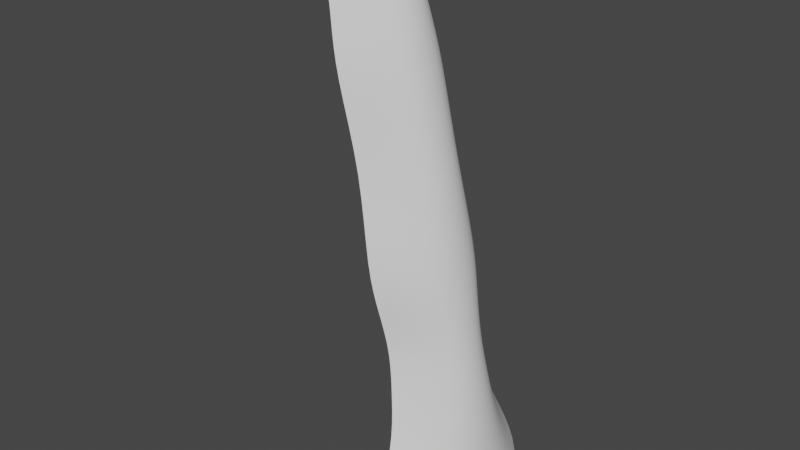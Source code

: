 # Source: WaterFall.blend  (saved by Blender 3.0.42; exported with 4.5.12 LTS)
import bpy
from mathutils import Matrix  # noqa: F401  (used for matrix-valued properties, if any)

bpy.ops.wm.read_factory_settings(use_empty=True)
scene = bpy.context.scene
scene.name = 'Scene'

# ---- collections
col_collection = bpy.data.collections.new('Collection'); scene.collection.children.link(col_collection)

# ---- world
world_world = bpy.data.worlds.new('World'); scene.world = world_world
world_world.use_nodes = True; world_world.node_tree.nodes.clear()
_N = world_world.node_tree.nodes; _L = world_world.node_tree.links
n0 = _N.new('ShaderNodeOutputWorld'); n0.name = 'World Output'; n0.location = (300, 300)
n1 = _N.new('ShaderNodeBackground'); n1.name = 'Background'; n1.location = (10, 300)
n1.inputs[0].default_value = (0.05088, 0.05088, 0.05088, 1.0)
_L.new(n1.outputs[0], n0.inputs[0])
n0.is_active_output = True
world_world.color = (0.05088, 0.05088, 0.05088)
world_world.use_sun_shadow = False
world_world.sun_shadow_jitter_overblur = 0.0

# ---- meshes
me_plane = bpy.data.meshes.new('Plane')
me_plane.from_pydata([(-1.517, 4.182, 0.824), (0.3241, -5.092, 2.079), (-1.517, 4.182, -0.824), (0.3241, -5.092, -2.079), (-0.6932, 4.182, -0.412), (-0.5352, 4.182, -1.828e-07), (-0.6932, 4.182, 0.412), (1.148, -5.092, 1.039), (1.306, -5.092, 2.226e-07), (1.148, -5.092, -1.039), (-1.106, 2.636, 1.113), (-0.7374, 1.091, 1.0), (-0.4125, -0.4549, 1.252), (-0.1525, -2.0, 1.0), (0.1291, -3.546, 1.276), (0.1291, -3.546, -1.276), (-0.1525, -2.0, -1.0), (-0.4125, -0.4549, -1.252), (-0.7374, 1.091, -1.0), (-1.106, 2.636, -1.113), (0.9532, -3.546, 0.6378), (0.6715, -2.0, 0.5), (0.4116, -0.4549, 0.626), (0.08665, 1.091, 0.5), (-0.2816, 2.636, 0.5565), (1.111, -3.546, 1.55e-07), (0.8295, -2.0, 8.744e-08), (0.5696, -0.4549, 1.989e-08), (0.2446, 1.091, -4.767e-08), (-0.1237, 2.636, -1.152e-07), (0.9532, -3.546, -0.6378), (0.6715, -2.0, -0.5), (0.4116, -0.4549, -0.626), (0.08665, 1.091, -0.5), (-0.2816, 2.636, -0.5565), (-2.313, 4.636, 0.824), (-2.313, 4.636, -0.824), (-1.489, 4.636, -0.412), (-1.331, 4.636, -2.026e-07), (-1.489, 4.636, 0.412), (-2.88, 4.636, 0.824), (-2.88, 4.636, -0.824), (-2.056, 4.636, -0.412), (-1.898, 4.636, -2.026e-07), (-2.056, 4.636, 0.412), (-1.311, 3.409, -0.9685), (-0.4874, 3.409, 0.4843), (-0.3295, 3.409, -1.49e-07), (-0.4874, 3.409, -0.4843), (-1.311, 3.409, 0.9685), (-0.2825, -1.228, 1.126), (-0.2825, -1.228, -1.126), (0.5416, -1.228, 0.563), (0.6995, -1.228, 5.366e-08), (0.5416, -1.228, -0.563), (-0.0117, -2.773, 1.138), (-0.0117, -2.773, -1.138), (0.8124, -2.773, 0.5689), (0.9703, -2.773, 1.212e-07), (0.8124, -2.773, -0.5689)], [], [(30, 9, 3, 15), (14, 1, 7, 20), (20, 7, 8, 25), (25, 8, 9, 30), (47, 29, 34, 48), (29, 28, 33, 34), (28, 27, 32, 33), (53, 26, 31, 54), (58, 25, 30, 59), (46, 24, 29, 47), (24, 23, 28, 29), (23, 22, 27, 28), (52, 21, 26, 53), (57, 20, 25, 58), (49, 10, 24, 46), (10, 11, 23, 24), (11, 12, 22, 23), (50, 13, 21, 52), (55, 14, 20, 57), (48, 34, 19, 45), (34, 33, 18, 19), (33, 32, 17, 18), (54, 31, 16, 51), (59, 30, 15, 56), (0, 6, 39, 35), (5, 4, 37, 38), (6, 5, 38, 39), (4, 2, 36, 37), (38, 37, 42, 43), (35, 39, 44, 40), (39, 38, 43, 44), (37, 36, 41, 42), (4, 48, 45, 2), (0, 49, 46, 6), (6, 46, 47, 5), (5, 47, 48, 4), (32, 54, 51, 17), (12, 50, 52, 22), (22, 52, 53, 27), (27, 53, 54, 32), (31, 59, 56, 16), (13, 55, 57, 21), (21, 57, 58, 26), (26, 58, 59, 31)])
me_plane.polygons.foreach_set('use_smooth', [True] * 44)
_uv = me_plane.uv_layers.new(name='UVMap')
_uv.uv.foreach_set('vector', [0.1492, 0.8096, 0.006842, 0.8096, 0.006842, 0.9976, 0.1492, 0.9976, 0.1492, 0.4034, 0.006842, 0.4034, 0.006842, 0.5914, 0.1492, 0.5914, 0.1492, 0.5914, 0.006842, 0.5914, 0.006842, 0.7005, 0.1492, 0.7005, 0.1492, 0.7005, 0.006842, 0.7005, 0.006842, 0.8096, 0.1492, 0.8096, 0.6305, 0.7005, 0.569, 0.7005, 0.569, 0.8096, 0.6305, 0.8096, 0.569, 0.7005, 0.4599, 0.7005, 0.4599, 0.8096, 0.569, 0.8096, 0.4599, 0.7005, 0.3519, 0.7005, 0.3519, 0.8096, 0.4599, 0.8096, 0.3023, 0.7005, 0.2526, 0.7005, 0.2526, 0.8096, 0.3023, 0.8096, 0.2009, 0.7005, 0.1492, 0.7005, 0.1492, 0.8096, 0.2009, 0.8096, 0.6305, 0.5914, 0.569, 0.5914, 0.569, 0.7005, 0.6305, 0.7005, 0.569, 0.5914, 0.4599, 0.5914, 0.4599, 0.7005, 0.569, 0.7005, 0.4599, 0.5914, 0.3519, 0.5914, 0.3519, 0.7005, 0.4599, 0.7005, 0.3023, 0.5914, 0.2526, 0.5914, 0.2526, 0.7005, 0.3023, 0.7005, 0.2009, 0.5914, 0.1492, 0.5914, 0.1492, 0.7005, 0.2009, 0.7005, 0.6305, 0.4034, 0.569, 0.4034, 0.569, 0.5914, 0.6305, 0.5914, 0.569, 0.4034, 0.4599, 0.4034, 0.4599, 0.5914, 0.569, 0.5914, 0.4599, 0.4034, 0.3519, 0.4034, 0.3519, 0.5914, 0.4599, 0.5914, 0.3023, 0.4034, 0.2526, 0.4034, 0.2526, 0.5914, 0.3023, 0.5914, 0.2009, 0.4034, 0.1492, 0.4034, 0.1492, 0.5914, 0.2009, 0.5914, 0.6305, 0.8096, 0.569, 0.8096, 0.569, 0.9976, 0.6305, 0.9976, 0.569, 0.8096, 0.4599, 0.8096, 0.4599, 0.9976, 0.569, 0.9976, 0.4599, 0.8096, 0.3519, 0.8096, 0.3519, 0.9976, 0.4599, 0.9976, 0.3023, 0.8096, 0.2526, 0.8096, 0.2526, 0.9976, 0.3023, 0.9976, 0.2009, 0.8096, 0.1492, 0.8096, 0.1492, 0.9976, 0.2009, 0.9976, 0.6919, 0.4034, 0.6919, 0.5914, 0.8658, 0.5914, 0.8658, 0.4034, 0.6919, 0.7005, 0.6919, 0.8096, 0.8658, 0.8096, 0.8658, 0.7005, 0.6919, 0.5914, 0.6919, 0.7005, 0.8658, 0.7005, 0.8658, 0.5914, 0.6919, 0.8096, 0.6919, 0.9976, 0.8658, 0.9976, 0.8658, 0.8096, 0.8658, 0.7005, 0.8658, 0.8096, 0.9888, 0.8096, 0.9888, 0.7005, 0.8658, 0.4034, 0.8658, 0.5914, 0.9888, 0.5914, 0.9888, 0.4034, 0.8658, 0.5914, 0.8658, 0.7005, 0.9888, 0.7005, 0.9888, 0.5914, 0.8658, 0.8096, 0.8658, 0.9976, 0.9888, 0.9976, 0.9888, 0.8096, 0.6919, 0.8096, 0.6305, 0.8096, 0.6305, 0.9976, 0.6919, 0.9976, 0.6919, 0.4034, 0.6305, 0.4034, 0.6305, 0.5914, 0.6919, 0.5914, 0.6919, 0.5914, 0.6305, 0.5914, 0.6305, 0.7005, 0.6919, 0.7005, 0.6919, 0.7005, 0.6305, 0.7005, 0.6305, 0.8096, 0.6919, 0.8096, 0.3519, 0.8096, 0.3023, 0.8096, 0.3023, 0.9976, 0.3519, 0.9976, 0.3519, 0.4034, 0.3023, 0.4034, 0.3023, 0.5914, 0.3519, 0.5914, 0.3519, 0.5914, 0.3023, 0.5914, 0.3023, 0.7005, 0.3519, 0.7005, 0.3519, 0.7005, 0.3023, 0.7005, 0.3023, 0.8096, 0.3519, 0.8096, 0.2526, 0.8096, 0.2009, 0.8096, 0.2009, 0.9976, 0.2526, 0.9976, 0.2526, 0.4034, 0.2009, 0.4034, 0.2009, 0.5914, 0.2526, 0.5914, 0.2526, 0.5914, 0.2009, 0.5914, 0.2009, 0.7005, 0.2526, 0.7005, 0.2526, 0.7005, 0.2009, 0.7005, 0.2009, 0.8096, 0.2526, 0.8096])
me_plane.use_remesh_fix_poles = True
me_plane.use_remesh_preserve_attributes = False
me_plane.update()

# ---- objects
ob_plane = bpy.data.objects.new('Plane', me_plane)

# ---- transforms, parenting, visibility, modifiers, constraints
ob_plane.location = (0.0, 0.0, 0.0)
ob_plane.rotation_euler = (1.571, 0.0, 0.0)
_m = ob_plane.modifiers.new('Subdivision', 'SUBSURF')
_m.levels = 2

# ---- collection membership
col_collection.objects.link(ob_plane)

# ---- scene / render settings (as saved in the file)
scene.frame_start = 0; scene.frame_end = 0; scene.frame_set(1)
scene.render.engine = 'BLENDER_EEVEE_NEXT'
scene.cycles.sampling_pattern = 'TABULATED_SOBOL'
scene.cycles.use_light_tree = False
scene.view_settings.view_transform = 'Filmic'
bpy.context.view_layer.update()

# ---- added for rendering (the .blend has no active camera and no usable light): camera, sun
cam_auto = bpy.data.cameras.new('AutoCamera')
cam_auto.lens = 50.0
cam_auto.sensor_width = 36.0
cam_auto.clip_end = 1000.0
ob_auto_camera = bpy.data.objects.new('AutoCamera', cam_auto)
scene.collection.objects.link(ob_auto_camera)
ob_auto_camera.location = (9.7389, -12.6312, 8.19291)
ob_auto_camera.rotation_euler = (1.09748, -7.21219e-08, 0.694738)
scene.camera = ob_auto_camera
light_auto_sun = bpy.data.lights.new('AutoSun', 'SUN')
light_auto_sun.energy = 3.0
light_auto_sun.angle = 0.0523599
ob_auto_sun = bpy.data.objects.new('AutoSun', light_auto_sun)
scene.collection.objects.link(ob_auto_sun)
ob_auto_sun.rotation_euler = (0.872665, 0.174533, 0.523599)
bpy.context.view_layer.update()
